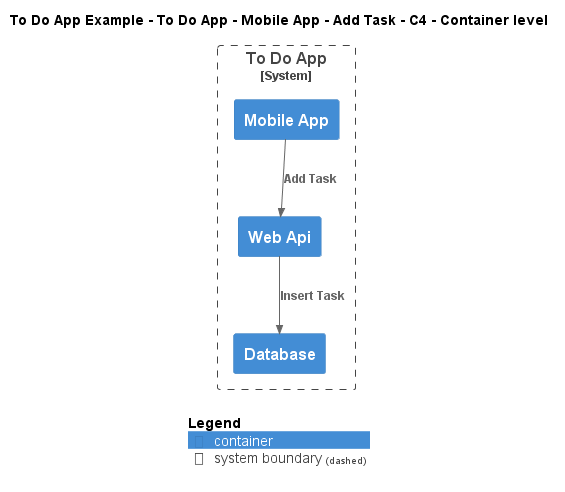

The diagram above was rendered by PlantUML. Its source (embedded in the PNG):
@startuml
!include ..\..\..\..\..\..\..\.c4s\C4_Container.puml

AddElementTag("c4interflow:lifecycle:new", $bgColor=green, $fontColor=#ffffff, $borderColor=green, $shadowing="False")
AddElementTag("c4interflow:lifecycle:changed", $bgColor=orange, $fontColor=#ffffff, $borderColor=orange, $shadowing="False")
AddElementTag("c4interflow:lifecycle:removed", $bgColor=red, $fontColor=#ffffff, $borderColor=red, $shadowing="False")

AddRelTag("c4interflow:lifecycle:new", $textColor=green, $lineColor=green)
AddRelTag("c4interflow:lifecycle:changed", $textColor=orange, $lineColor=orange)
AddRelTag("c4interflow:lifecycle:removed", $textColor=red, $lineColor=red)

SHOW_PERSON_PORTRAIT()
LAYOUT_TOP_DOWN()

skinparam linetype polyline

title To Do App Example - To Do App - Mobile App - Add Task - C4 - Container level


System_Boundary(ToDoAppExample.SoftwareSystems.ToDoApp, "To Do App") {
    Container(ToDoAppExample.SoftwareSystems.ToDoApp.Containers.MobileApp, "Mobile App", "", "")
    Container(ToDoAppExample.SoftwareSystems.ToDoApp.Containers.WebApi, "Web Api", "", "")
    Container(ToDoAppExample.SoftwareSystems.ToDoApp.Containers.Database, "Database", "", "")
}

Rel(ToDoAppExample.SoftwareSystems.ToDoApp.Containers.MobileApp, ToDoAppExample.SoftwareSystems.ToDoApp.Containers.WebApi, "Add Task")
Rel(ToDoAppExample.SoftwareSystems.ToDoApp.Containers.WebApi, ToDoAppExample.SoftwareSystems.ToDoApp.Containers.Database, "Insert Task")


SHOW_LEGEND()
@enduml